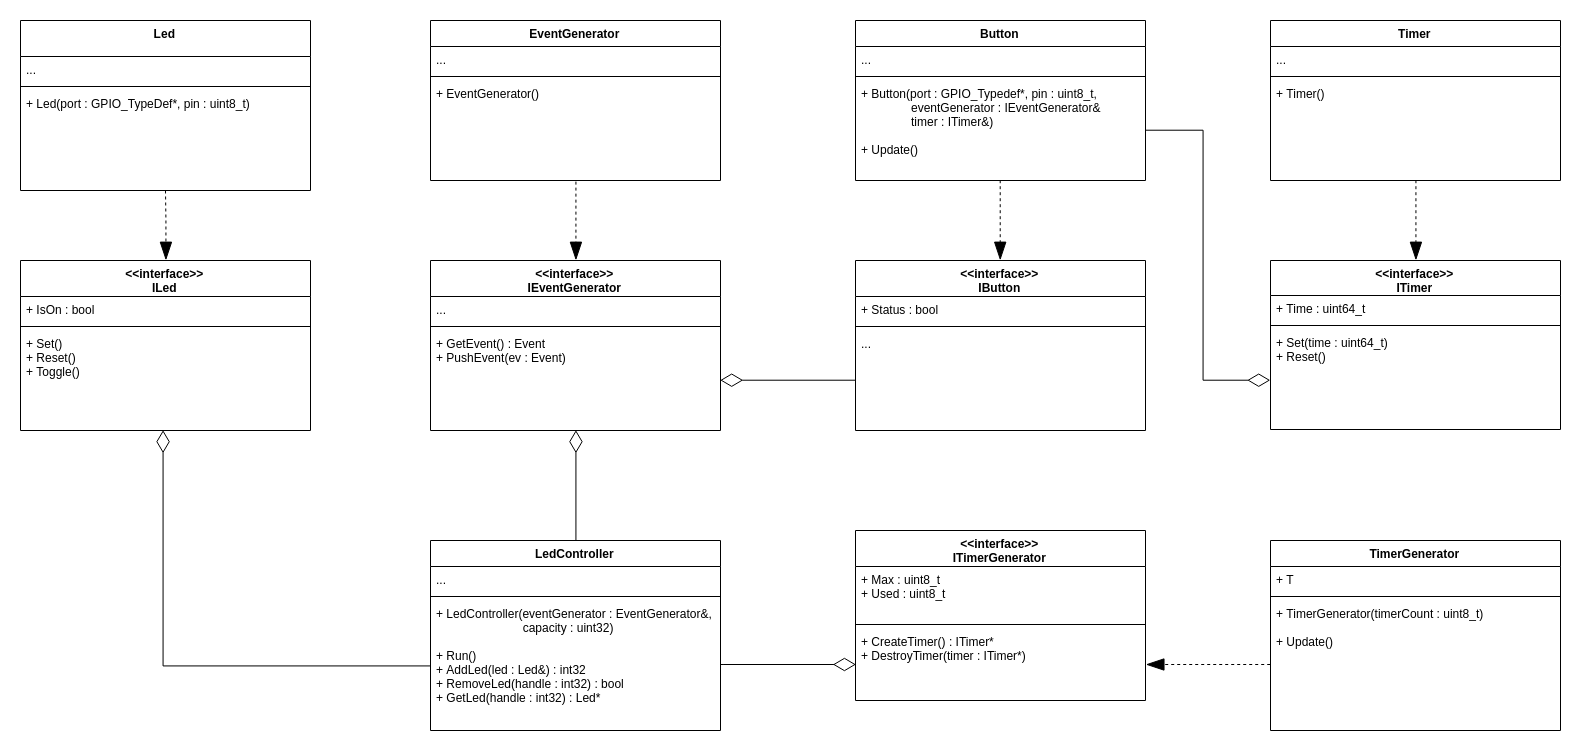

The diagram above was exported from draw.io. Its source (the exported page's mxGraphModel, read from the mxfile embedded in the PNG):
<mxGraphModel dx="2766" dy="1016" grid="1" gridSize="10" guides="1" tooltips="1" connect="1" arrows="1" fold="1" page="1" pageScale="1" pageWidth="850" pageHeight="1100" background="#ffffff" math="0" shadow="0">
  <root>
    <mxCell id="0" />
    <mxCell id="1" parent="0" />
    <mxCell id="Nk353hH0uq21hiDOPIwl-7" style="edgeStyle=orthogonalEdgeStyle;rounded=0;orthogonalLoop=1;jettySize=auto;html=1;exitX=0.5;exitY=0;exitDx=0;exitDy=0;entryX=0.5;entryY=1;entryDx=0;entryDy=0;entryPerimeter=0;endArrow=diamondThin;endFill=0;endSize=20;" parent="1" source="jc8b6PCjrZZkoDuvfR-g-1" target="Nk353hH0uq21hiDOPIwl-4" edge="1">
      <mxGeometry relative="1" as="geometry" />
    </mxCell>
    <mxCell id="jc8b6PCjrZZkoDuvfR-g-1" value="LedController" style="swimlane;fontStyle=1;align=center;verticalAlign=top;childLayout=stackLayout;horizontal=1;startSize=26;horizontalStack=0;resizeParent=1;resizeParentMax=0;resizeLast=0;collapsible=1;marginBottom=0;" parent="1" vertex="1">
      <mxGeometry x="280" y="680" width="290" height="190" as="geometry" />
    </mxCell>
    <mxCell id="jc8b6PCjrZZkoDuvfR-g-2" value="..." style="text;strokeColor=none;fillColor=none;align=left;verticalAlign=top;spacingLeft=4;spacingRight=4;overflow=hidden;rotatable=0;points=[[0,0.5],[1,0.5]];portConstraint=eastwest;" parent="jc8b6PCjrZZkoDuvfR-g-1" vertex="1">
      <mxGeometry y="26" width="290" height="26" as="geometry" />
    </mxCell>
    <mxCell id="jc8b6PCjrZZkoDuvfR-g-3" value="" style="line;strokeWidth=1;fillColor=none;align=left;verticalAlign=middle;spacingTop=-1;spacingLeft=3;spacingRight=3;rotatable=0;labelPosition=right;points=[];portConstraint=eastwest;" parent="jc8b6PCjrZZkoDuvfR-g-1" vertex="1">
      <mxGeometry y="52" width="290" height="8" as="geometry" />
    </mxCell>
    <mxCell id="jc8b6PCjrZZkoDuvfR-g-4" value="+ LedController(eventGenerator : EventGenerator&amp;,&#10;                          capacity : uint32)&#10;&#10;+ Run()&#10;+ AddLed(led : Led&amp;) : int32&#10;+ RemoveLed(handle : int32) : bool&#10;+ GetLed(handle : int32) : Led*" style="text;strokeColor=none;fillColor=none;align=left;verticalAlign=top;spacingLeft=4;spacingRight=4;overflow=hidden;rotatable=0;points=[[0,0.5],[1,0.5]];portConstraint=eastwest;" parent="jc8b6PCjrZZkoDuvfR-g-1" vertex="1">
      <mxGeometry y="60" width="290" height="130" as="geometry" />
    </mxCell>
    <mxCell id="jc8b6PCjrZZkoDuvfR-g-5" value="EventGenerator" style="swimlane;fontStyle=1;align=center;verticalAlign=top;childLayout=stackLayout;horizontal=1;startSize=26;horizontalStack=0;resizeParent=1;resizeParentMax=0;resizeLast=0;collapsible=1;marginBottom=0;" parent="1" vertex="1">
      <mxGeometry x="280" y="160" width="290" height="160" as="geometry" />
    </mxCell>
    <mxCell id="jc8b6PCjrZZkoDuvfR-g-6" value="..." style="text;strokeColor=none;fillColor=none;align=left;verticalAlign=top;spacingLeft=4;spacingRight=4;overflow=hidden;rotatable=0;points=[[0,0.5],[1,0.5]];portConstraint=eastwest;" parent="jc8b6PCjrZZkoDuvfR-g-5" vertex="1">
      <mxGeometry y="26" width="290" height="26" as="geometry" />
    </mxCell>
    <mxCell id="jc8b6PCjrZZkoDuvfR-g-7" value="" style="line;strokeWidth=1;fillColor=none;align=left;verticalAlign=middle;spacingTop=-1;spacingLeft=3;spacingRight=3;rotatable=0;labelPosition=right;points=[];portConstraint=eastwest;" parent="jc8b6PCjrZZkoDuvfR-g-5" vertex="1">
      <mxGeometry y="52" width="290" height="8" as="geometry" />
    </mxCell>
    <mxCell id="jc8b6PCjrZZkoDuvfR-g-8" value="+ EventGenerator()" style="text;strokeColor=none;fillColor=none;align=left;verticalAlign=top;spacingLeft=4;spacingRight=4;overflow=hidden;rotatable=0;points=[[0,0.5],[1,0.5]];portConstraint=eastwest;" parent="jc8b6PCjrZZkoDuvfR-g-5" vertex="1">
      <mxGeometry y="60" width="290" height="100" as="geometry" />
    </mxCell>
    <mxCell id="Nk353hH0uq21hiDOPIwl-1" value="&lt;&lt;interface&gt;&gt;&#10;IEventGenerator" style="swimlane;fontStyle=1;align=center;verticalAlign=top;childLayout=stackLayout;horizontal=1;startSize=36;horizontalStack=0;resizeParent=1;resizeParentMax=0;resizeLast=0;collapsible=1;marginBottom=0;" parent="1" vertex="1">
      <mxGeometry x="280" y="400" width="290" height="170" as="geometry" />
    </mxCell>
    <mxCell id="Nk353hH0uq21hiDOPIwl-2" value="..." style="text;strokeColor=none;fillColor=none;align=left;verticalAlign=top;spacingLeft=4;spacingRight=4;overflow=hidden;rotatable=0;points=[[0,0.5],[1,0.5]];portConstraint=eastwest;" parent="Nk353hH0uq21hiDOPIwl-1" vertex="1">
      <mxGeometry y="36" width="290" height="26" as="geometry" />
    </mxCell>
    <mxCell id="Nk353hH0uq21hiDOPIwl-3" value="" style="line;strokeWidth=1;fillColor=none;align=left;verticalAlign=middle;spacingTop=-1;spacingLeft=3;spacingRight=3;rotatable=0;labelPosition=right;points=[];portConstraint=eastwest;" parent="Nk353hH0uq21hiDOPIwl-1" vertex="1">
      <mxGeometry y="62" width="290" height="8" as="geometry" />
    </mxCell>
    <mxCell id="Nk353hH0uq21hiDOPIwl-4" value="+ GetEvent() : Event&#10;+ PushEvent(ev : Event)" style="text;strokeColor=none;fillColor=none;align=left;verticalAlign=top;spacingLeft=4;spacingRight=4;overflow=hidden;rotatable=0;points=[[0,0.5],[1,0.5]];portConstraint=eastwest;" parent="Nk353hH0uq21hiDOPIwl-1" vertex="1">
      <mxGeometry y="70" width="290" height="100" as="geometry" />
    </mxCell>
    <mxCell id="Nk353hH0uq21hiDOPIwl-6" style="edgeStyle=orthogonalEdgeStyle;rounded=0;orthogonalLoop=1;jettySize=auto;html=1;exitX=0.5;exitY=1.01;exitDx=0;exitDy=0;entryX=0.5;entryY=0;entryDx=0;entryDy=0;exitPerimeter=0;endArrow=blockThin;endFill=1;dashed=1;endSize=16;" parent="1" source="jc8b6PCjrZZkoDuvfR-g-8" target="Nk353hH0uq21hiDOPIwl-1" edge="1">
      <mxGeometry relative="1" as="geometry">
        <Array as="points">
          <mxPoint x="425" y="330" />
          <mxPoint x="425" y="330" />
        </Array>
      </mxGeometry>
    </mxCell>
    <mxCell id="Nk353hH0uq21hiDOPIwl-8" value="Led" style="swimlane;fontStyle=1;align=center;verticalAlign=top;childLayout=stackLayout;horizontal=1;startSize=36;horizontalStack=0;resizeParent=1;resizeParentMax=0;resizeLast=0;collapsible=1;marginBottom=0;" parent="1" vertex="1">
      <mxGeometry x="-130" y="160" width="290" height="170" as="geometry" />
    </mxCell>
    <mxCell id="Nk353hH0uq21hiDOPIwl-9" value="..." style="text;strokeColor=none;fillColor=none;align=left;verticalAlign=top;spacingLeft=4;spacingRight=4;overflow=hidden;rotatable=0;points=[[0,0.5],[1,0.5]];portConstraint=eastwest;" parent="Nk353hH0uq21hiDOPIwl-8" vertex="1">
      <mxGeometry y="36" width="290" height="26" as="geometry" />
    </mxCell>
    <mxCell id="Nk353hH0uq21hiDOPIwl-10" value="" style="line;strokeWidth=1;fillColor=none;align=left;verticalAlign=middle;spacingTop=-1;spacingLeft=3;spacingRight=3;rotatable=0;labelPosition=right;points=[];portConstraint=eastwest;" parent="Nk353hH0uq21hiDOPIwl-8" vertex="1">
      <mxGeometry y="62" width="290" height="8" as="geometry" />
    </mxCell>
    <mxCell id="Nk353hH0uq21hiDOPIwl-11" value="+ Led(port : GPIO_TypeDef*, pin : uint8_t)" style="text;strokeColor=none;fillColor=none;align=left;verticalAlign=top;spacingLeft=4;spacingRight=4;overflow=hidden;rotatable=0;points=[[0,0.5],[1,0.5]];portConstraint=eastwest;" parent="Nk353hH0uq21hiDOPIwl-8" vertex="1">
      <mxGeometry y="70" width="290" height="100" as="geometry" />
    </mxCell>
    <mxCell id="Nk353hH0uq21hiDOPIwl-12" value="&lt;&lt;interface&gt;&gt;&#10;ILed" style="swimlane;fontStyle=1;align=center;verticalAlign=top;childLayout=stackLayout;horizontal=1;startSize=36;horizontalStack=0;resizeParent=1;resizeParentMax=0;resizeLast=0;collapsible=1;marginBottom=0;" parent="1" vertex="1">
      <mxGeometry x="-130" y="400" width="290" height="170" as="geometry" />
    </mxCell>
    <mxCell id="Nk353hH0uq21hiDOPIwl-13" value="+ IsOn : bool" style="text;strokeColor=none;fillColor=none;align=left;verticalAlign=top;spacingLeft=4;spacingRight=4;overflow=hidden;rotatable=0;points=[[0,0.5],[1,0.5]];portConstraint=eastwest;" parent="Nk353hH0uq21hiDOPIwl-12" vertex="1">
      <mxGeometry y="36" width="290" height="26" as="geometry" />
    </mxCell>
    <mxCell id="Nk353hH0uq21hiDOPIwl-14" value="" style="line;strokeWidth=1;fillColor=none;align=left;verticalAlign=middle;spacingTop=-1;spacingLeft=3;spacingRight=3;rotatable=0;labelPosition=right;points=[];portConstraint=eastwest;" parent="Nk353hH0uq21hiDOPIwl-12" vertex="1">
      <mxGeometry y="62" width="290" height="8" as="geometry" />
    </mxCell>
    <mxCell id="Nk353hH0uq21hiDOPIwl-15" value="+ Set()&#10;+ Reset()&#10;+ Toggle()" style="text;strokeColor=none;fillColor=none;align=left;verticalAlign=top;spacingLeft=4;spacingRight=4;overflow=hidden;rotatable=0;points=[[0,0.5],[1,0.5]];portConstraint=eastwest;" parent="Nk353hH0uq21hiDOPIwl-12" vertex="1">
      <mxGeometry y="70" width="290" height="100" as="geometry" />
    </mxCell>
    <mxCell id="Nk353hH0uq21hiDOPIwl-16" style="edgeStyle=orthogonalEdgeStyle;rounded=0;orthogonalLoop=1;jettySize=auto;html=1;entryX=0.5;entryY=0;entryDx=0;entryDy=0;dashed=1;endArrow=blockThin;endFill=1;endSize=16;" parent="1" target="Nk353hH0uq21hiDOPIwl-12" edge="1">
      <mxGeometry relative="1" as="geometry">
        <mxPoint x="15" y="330" as="sourcePoint" />
      </mxGeometry>
    </mxCell>
    <mxCell id="Nk353hH0uq21hiDOPIwl-17" style="edgeStyle=orthogonalEdgeStyle;rounded=0;orthogonalLoop=1;jettySize=auto;html=1;exitX=0;exitY=0.5;exitDx=0;exitDy=0;entryX=0.494;entryY=0.999;entryDx=0;entryDy=0;entryPerimeter=0;endArrow=diamondThin;endFill=0;endSize=20;" parent="1" source="jc8b6PCjrZZkoDuvfR-g-4" target="Nk353hH0uq21hiDOPIwl-15" edge="1">
      <mxGeometry relative="1" as="geometry" />
    </mxCell>
    <mxCell id="hdgOd3ec6DZYiBNirqIK-1" value="&lt;&lt;interface&gt;&gt;&#10;IButton" style="swimlane;fontStyle=1;align=center;verticalAlign=top;childLayout=stackLayout;horizontal=1;startSize=36;horizontalStack=0;resizeParent=1;resizeParentMax=0;resizeLast=0;collapsible=1;marginBottom=0;" parent="1" vertex="1">
      <mxGeometry x="705" y="400" width="290" height="170" as="geometry" />
    </mxCell>
    <mxCell id="hdgOd3ec6DZYiBNirqIK-2" value="+ Status : bool" style="text;strokeColor=none;fillColor=none;align=left;verticalAlign=top;spacingLeft=4;spacingRight=4;overflow=hidden;rotatable=0;points=[[0,0.5],[1,0.5]];portConstraint=eastwest;" parent="hdgOd3ec6DZYiBNirqIK-1" vertex="1">
      <mxGeometry y="36" width="290" height="26" as="geometry" />
    </mxCell>
    <mxCell id="hdgOd3ec6DZYiBNirqIK-3" value="" style="line;strokeWidth=1;fillColor=none;align=left;verticalAlign=middle;spacingTop=-1;spacingLeft=3;spacingRight=3;rotatable=0;labelPosition=right;points=[];portConstraint=eastwest;" parent="hdgOd3ec6DZYiBNirqIK-1" vertex="1">
      <mxGeometry y="62" width="290" height="8" as="geometry" />
    </mxCell>
    <mxCell id="hdgOd3ec6DZYiBNirqIK-4" value="..." style="text;strokeColor=none;fillColor=none;align=left;verticalAlign=top;spacingLeft=4;spacingRight=4;overflow=hidden;rotatable=0;points=[[0,0.5],[1,0.5]];portConstraint=eastwest;" parent="hdgOd3ec6DZYiBNirqIK-1" vertex="1">
      <mxGeometry y="70" width="290" height="100" as="geometry" />
    </mxCell>
    <mxCell id="hdgOd3ec6DZYiBNirqIK-7" style="edgeStyle=orthogonalEdgeStyle;rounded=0;orthogonalLoop=1;jettySize=auto;html=1;exitX=0;exitY=0.5;exitDx=0;exitDy=0;entryX=1;entryY=0.5;entryDx=0;entryDy=0;endArrow=diamondThin;endFill=0;endSize=20;" parent="1" source="hdgOd3ec6DZYiBNirqIK-4" target="Nk353hH0uq21hiDOPIwl-4" edge="1">
      <mxGeometry relative="1" as="geometry" />
    </mxCell>
    <mxCell id="hdgOd3ec6DZYiBNirqIK-8" value="Button" style="swimlane;fontStyle=1;align=center;verticalAlign=top;childLayout=stackLayout;horizontal=1;startSize=26;horizontalStack=0;resizeParent=1;resizeParentMax=0;resizeLast=0;collapsible=1;marginBottom=0;" parent="1" vertex="1">
      <mxGeometry x="705" y="160" width="290" height="160" as="geometry" />
    </mxCell>
    <mxCell id="hdgOd3ec6DZYiBNirqIK-9" value="..." style="text;strokeColor=none;fillColor=none;align=left;verticalAlign=top;spacingLeft=4;spacingRight=4;overflow=hidden;rotatable=0;points=[[0,0.5],[1,0.5]];portConstraint=eastwest;" parent="hdgOd3ec6DZYiBNirqIK-8" vertex="1">
      <mxGeometry y="26" width="290" height="26" as="geometry" />
    </mxCell>
    <mxCell id="hdgOd3ec6DZYiBNirqIK-10" value="" style="line;strokeWidth=1;fillColor=none;align=left;verticalAlign=middle;spacingTop=-1;spacingLeft=3;spacingRight=3;rotatable=0;labelPosition=right;points=[];portConstraint=eastwest;" parent="hdgOd3ec6DZYiBNirqIK-8" vertex="1">
      <mxGeometry y="52" width="290" height="8" as="geometry" />
    </mxCell>
    <mxCell id="hdgOd3ec6DZYiBNirqIK-11" value="+ Button(port : GPIO_Typedef*, pin : uint8_t, &#10;               eventGenerator : IEventGenerator&amp;&#10;               timer : ITimer&amp;)&#10;&#10;+ Update()" style="text;strokeColor=none;fillColor=none;align=left;verticalAlign=top;spacingLeft=4;spacingRight=4;overflow=hidden;rotatable=0;points=[[0,0.5],[1,0.5]];portConstraint=eastwest;" parent="hdgOd3ec6DZYiBNirqIK-8" vertex="1">
      <mxGeometry y="60" width="290" height="100" as="geometry" />
    </mxCell>
    <mxCell id="hdgOd3ec6DZYiBNirqIK-12" style="edgeStyle=orthogonalEdgeStyle;rounded=0;orthogonalLoop=1;jettySize=auto;html=1;exitX=0.5;exitY=1;exitDx=0;exitDy=0;entryX=0.5;entryY=0;entryDx=0;entryDy=0;dashed=1;endArrow=blockThin;endFill=1;endSize=16;exitPerimeter=0;" parent="1" source="hdgOd3ec6DZYiBNirqIK-11" target="hdgOd3ec6DZYiBNirqIK-1" edge="1">
      <mxGeometry relative="1" as="geometry" />
    </mxCell>
    <mxCell id="hdgOd3ec6DZYiBNirqIK-13" value="&lt;&lt;interface&gt;&gt;&#10;ITimer" style="swimlane;fontStyle=1;align=center;verticalAlign=top;childLayout=stackLayout;horizontal=1;startSize=35;horizontalStack=0;resizeParent=1;resizeParentMax=0;resizeLast=0;collapsible=1;marginBottom=0;" parent="1" vertex="1">
      <mxGeometry x="1120" y="400" width="290" height="169" as="geometry" />
    </mxCell>
    <mxCell id="hdgOd3ec6DZYiBNirqIK-14" value="+ Time : uint64_t" style="text;strokeColor=none;fillColor=none;align=left;verticalAlign=top;spacingLeft=4;spacingRight=4;overflow=hidden;rotatable=0;points=[[0,0.5],[1,0.5]];portConstraint=eastwest;" parent="hdgOd3ec6DZYiBNirqIK-13" vertex="1">
      <mxGeometry y="35" width="290" height="26" as="geometry" />
    </mxCell>
    <mxCell id="hdgOd3ec6DZYiBNirqIK-15" value="" style="line;strokeWidth=1;fillColor=none;align=left;verticalAlign=middle;spacingTop=-1;spacingLeft=3;spacingRight=3;rotatable=0;labelPosition=right;points=[];portConstraint=eastwest;" parent="hdgOd3ec6DZYiBNirqIK-13" vertex="1">
      <mxGeometry y="61" width="290" height="8" as="geometry" />
    </mxCell>
    <mxCell id="hdgOd3ec6DZYiBNirqIK-16" value="+ Set(time : uint64_t)&#10;+ Reset()" style="text;strokeColor=none;fillColor=none;align=left;verticalAlign=top;spacingLeft=4;spacingRight=4;overflow=hidden;rotatable=0;points=[[0,0.5],[1,0.5]];portConstraint=eastwest;" parent="hdgOd3ec6DZYiBNirqIK-13" vertex="1">
      <mxGeometry y="69" width="290" height="100" as="geometry" />
    </mxCell>
    <mxCell id="hdgOd3ec6DZYiBNirqIK-17" value="Timer" style="swimlane;fontStyle=1;align=center;verticalAlign=top;childLayout=stackLayout;horizontal=1;startSize=26;horizontalStack=0;resizeParent=1;resizeParentMax=0;resizeLast=0;collapsible=1;marginBottom=0;" parent="1" vertex="1">
      <mxGeometry x="1120" y="160" width="290" height="160" as="geometry" />
    </mxCell>
    <mxCell id="hdgOd3ec6DZYiBNirqIK-18" value="..." style="text;strokeColor=none;fillColor=none;align=left;verticalAlign=top;spacingLeft=4;spacingRight=4;overflow=hidden;rotatable=0;points=[[0,0.5],[1,0.5]];portConstraint=eastwest;" parent="hdgOd3ec6DZYiBNirqIK-17" vertex="1">
      <mxGeometry y="26" width="290" height="26" as="geometry" />
    </mxCell>
    <mxCell id="hdgOd3ec6DZYiBNirqIK-19" value="" style="line;strokeWidth=1;fillColor=none;align=left;verticalAlign=middle;spacingTop=-1;spacingLeft=3;spacingRight=3;rotatable=0;labelPosition=right;points=[];portConstraint=eastwest;" parent="hdgOd3ec6DZYiBNirqIK-17" vertex="1">
      <mxGeometry y="52" width="290" height="8" as="geometry" />
    </mxCell>
    <mxCell id="hdgOd3ec6DZYiBNirqIK-20" value="+ Timer()" style="text;strokeColor=none;fillColor=none;align=left;verticalAlign=top;spacingLeft=4;spacingRight=4;overflow=hidden;rotatable=0;points=[[0,0.5],[1,0.5]];portConstraint=eastwest;" parent="hdgOd3ec6DZYiBNirqIK-17" vertex="1">
      <mxGeometry y="60" width="290" height="100" as="geometry" />
    </mxCell>
    <mxCell id="hdgOd3ec6DZYiBNirqIK-22" style="edgeStyle=orthogonalEdgeStyle;rounded=0;orthogonalLoop=1;jettySize=auto;html=1;exitX=1;exitY=0.5;exitDx=0;exitDy=0;entryX=0;entryY=0.5;entryDx=0;entryDy=0;endArrow=diamondThin;endFill=0;endSize=20;" parent="1" source="hdgOd3ec6DZYiBNirqIK-11" target="hdgOd3ec6DZYiBNirqIK-16" edge="1">
      <mxGeometry relative="1" as="geometry" />
    </mxCell>
    <mxCell id="hdgOd3ec6DZYiBNirqIK-23" style="edgeStyle=orthogonalEdgeStyle;rounded=0;orthogonalLoop=1;jettySize=auto;html=1;exitX=0.501;exitY=1;exitDx=0;exitDy=0;entryX=0.5;entryY=0;entryDx=0;entryDy=0;dashed=1;endArrow=blockThin;endFill=1;endSize=16;exitPerimeter=0;" parent="1" source="hdgOd3ec6DZYiBNirqIK-20" target="hdgOd3ec6DZYiBNirqIK-13" edge="1">
      <mxGeometry relative="1" as="geometry" />
    </mxCell>
    <mxCell id="PPEDOgb3bOzOM9nGAmbt-1" value="&lt;&lt;interface&gt;&gt;&#10;ITimerGenerator" style="swimlane;fontStyle=1;align=center;verticalAlign=top;childLayout=stackLayout;horizontal=1;startSize=36;horizontalStack=0;resizeParent=1;resizeParentMax=0;resizeLast=0;collapsible=1;marginBottom=0;" vertex="1" parent="1">
      <mxGeometry x="705" y="670" width="290" height="170" as="geometry" />
    </mxCell>
    <mxCell id="PPEDOgb3bOzOM9nGAmbt-2" value="+ Max : uint8_t&#10;+ Used : uint8_t" style="text;strokeColor=none;fillColor=none;align=left;verticalAlign=top;spacingLeft=4;spacingRight=4;overflow=hidden;rotatable=0;points=[[0,0.5],[1,0.5]];portConstraint=eastwest;" vertex="1" parent="PPEDOgb3bOzOM9nGAmbt-1">
      <mxGeometry y="36" width="290" height="54" as="geometry" />
    </mxCell>
    <mxCell id="PPEDOgb3bOzOM9nGAmbt-3" value="" style="line;strokeWidth=1;fillColor=none;align=left;verticalAlign=middle;spacingTop=-1;spacingLeft=3;spacingRight=3;rotatable=0;labelPosition=right;points=[];portConstraint=eastwest;" vertex="1" parent="PPEDOgb3bOzOM9nGAmbt-1">
      <mxGeometry y="90" width="290" height="8" as="geometry" />
    </mxCell>
    <mxCell id="PPEDOgb3bOzOM9nGAmbt-4" value="+ CreateTimer() : ITimer*&#10;+ DestroyTimer(timer : ITimer*)" style="text;strokeColor=none;fillColor=none;align=left;verticalAlign=top;spacingLeft=4;spacingRight=4;overflow=hidden;rotatable=0;points=[[0,0.5],[1,0.5]];portConstraint=eastwest;" vertex="1" parent="PPEDOgb3bOzOM9nGAmbt-1">
      <mxGeometry y="98" width="290" height="72" as="geometry" />
    </mxCell>
    <mxCell id="PPEDOgb3bOzOM9nGAmbt-5" style="edgeStyle=orthogonalEdgeStyle;rounded=0;orthogonalLoop=1;jettySize=auto;html=1;exitX=1.001;exitY=0.491;exitDx=0;exitDy=0;entryX=0;entryY=0.5;entryDx=0;entryDy=0;endArrow=diamondThin;endFill=0;endSize=20;exitPerimeter=0;" edge="1" parent="1" source="jc8b6PCjrZZkoDuvfR-g-4" target="PPEDOgb3bOzOM9nGAmbt-4">
      <mxGeometry relative="1" as="geometry">
        <Array as="points">
          <mxPoint x="572" y="804" />
        </Array>
      </mxGeometry>
    </mxCell>
    <mxCell id="PPEDOgb3bOzOM9nGAmbt-6" value="TimerGenerator" style="swimlane;fontStyle=1;align=center;verticalAlign=top;childLayout=stackLayout;horizontal=1;startSize=26;horizontalStack=0;resizeParent=1;resizeParentMax=0;resizeLast=0;collapsible=1;marginBottom=0;" vertex="1" parent="1">
      <mxGeometry x="1120" y="680" width="290" height="190" as="geometry" />
    </mxCell>
    <mxCell id="PPEDOgb3bOzOM9nGAmbt-7" value="+ T" style="text;strokeColor=none;fillColor=none;align=left;verticalAlign=top;spacingLeft=4;spacingRight=4;overflow=hidden;rotatable=0;points=[[0,0.5],[1,0.5]];portConstraint=eastwest;" vertex="1" parent="PPEDOgb3bOzOM9nGAmbt-6">
      <mxGeometry y="26" width="290" height="26" as="geometry" />
    </mxCell>
    <mxCell id="PPEDOgb3bOzOM9nGAmbt-8" value="" style="line;strokeWidth=1;fillColor=none;align=left;verticalAlign=middle;spacingTop=-1;spacingLeft=3;spacingRight=3;rotatable=0;labelPosition=right;points=[];portConstraint=eastwest;" vertex="1" parent="PPEDOgb3bOzOM9nGAmbt-6">
      <mxGeometry y="52" width="290" height="8" as="geometry" />
    </mxCell>
    <mxCell id="PPEDOgb3bOzOM9nGAmbt-9" value="+ TimerGenerator(timerCount : uint8_t)&#10;&#10;+ Update()" style="text;strokeColor=none;fillColor=none;align=left;verticalAlign=top;spacingLeft=4;spacingRight=4;overflow=hidden;rotatable=0;points=[[0,0.5],[1,0.5]];portConstraint=eastwest;" vertex="1" parent="PPEDOgb3bOzOM9nGAmbt-6">
      <mxGeometry y="60" width="290" height="130" as="geometry" />
    </mxCell>
    <mxCell id="PPEDOgb3bOzOM9nGAmbt-10" style="edgeStyle=orthogonalEdgeStyle;rounded=0;orthogonalLoop=1;jettySize=auto;html=1;exitX=0.001;exitY=0.495;exitDx=0;exitDy=0;entryX=1;entryY=0.5;entryDx=0;entryDy=0;dashed=1;endArrow=blockThin;endFill=1;endSize=16;exitPerimeter=0;" edge="1" parent="1" source="PPEDOgb3bOzOM9nGAmbt-9" target="PPEDOgb3bOzOM9nGAmbt-4">
      <mxGeometry relative="1" as="geometry">
        <Array as="points">
          <mxPoint x="1062" y="804" />
        </Array>
      </mxGeometry>
    </mxCell>
  </root>
</mxGraphModel>